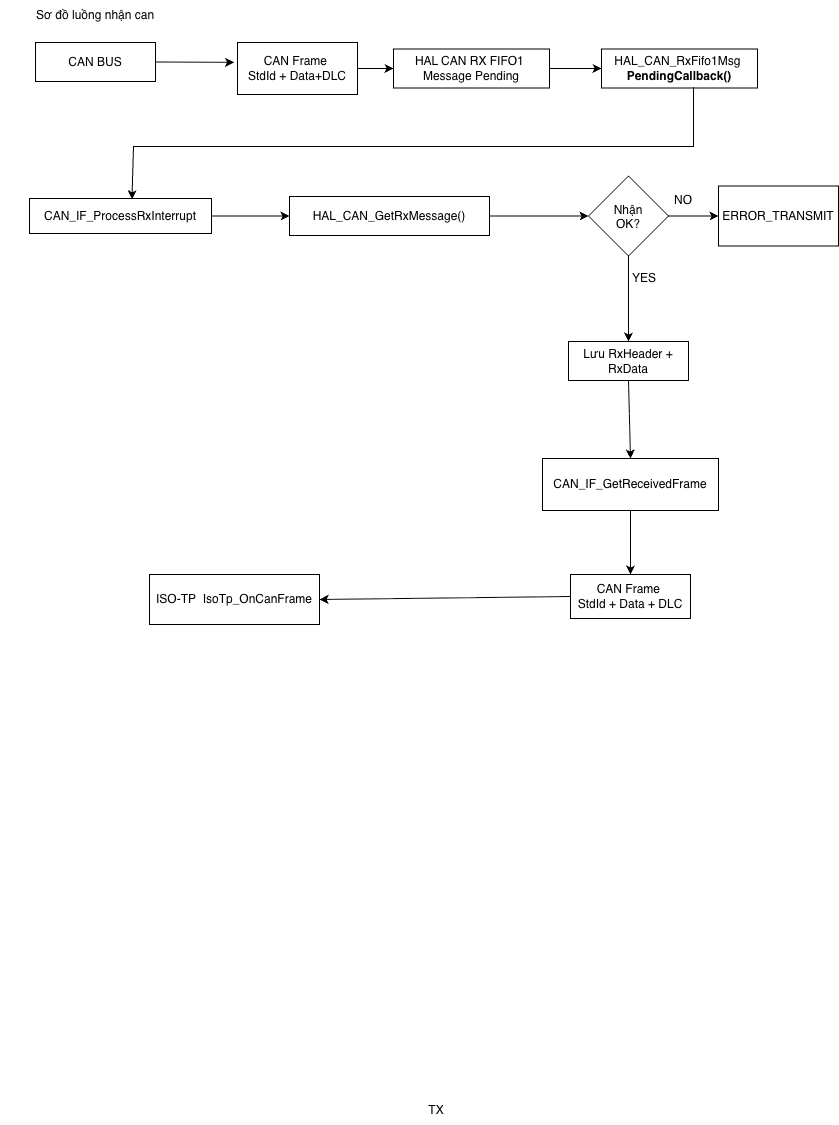

The diagram above was exported from draw.io. Its source (the exported page's mxGraphModel, read from the mxfile embedded in the PNG):
<mxGraphModel dx="949" dy="714" grid="1" gridSize="13" guides="1" tooltips="1" connect="1" arrows="1" fold="1" page="1" pageScale="1" pageWidth="827" pageHeight="1169" math="0" shadow="0">
  <root>
    <mxCell id="0" />
    <mxCell id="1" parent="0" />
    <mxCell id="xKc7vkgbeLi8K45geQZZ-2" parent="1" style="text;html=1;whiteSpace=wrap;strokeColor=none;fillColor=none;align=center;verticalAlign=middle;rounded=0;" value="&lt;div&gt;TX&lt;/div&gt;" vertex="1">
      <mxGeometry height="30" width="60" x="416" y="1105" as="geometry" />
    </mxCell>
    <mxCell id="2ROqO5HzmYRBgbY7Q_0R-1" parent="1" style="text;html=1;whiteSpace=wrap;strokeColor=none;fillColor=none;align=center;verticalAlign=middle;rounded=0;" value="Sơ đồ luồng nhận can" vertex="1">
      <mxGeometry height="30" width="190" x="10" y="10" as="geometry" />
    </mxCell>
    <mxCell id="2ROqO5HzmYRBgbY7Q_0R-2" parent="1" style="rounded=0;whiteSpace=wrap;html=1;" value="CAN BUS" vertex="1">
      <mxGeometry height="39" width="120" x="45" y="52" as="geometry" />
    </mxCell>
    <mxCell id="2ROqO5HzmYRBgbY7Q_0R-3" parent="1" style="rounded=0;whiteSpace=wrap;html=1;" value="CAN Frame&amp;nbsp;&lt;div&gt;StdId + Data+DLC&lt;/div&gt;" vertex="1">
      <mxGeometry height="52" width="120" x="247" y="52" as="geometry" />
    </mxCell>
    <mxCell id="2ROqO5HzmYRBgbY7Q_0R-4" edge="1" parent="1" source="2ROqO5HzmYRBgbY7Q_0R-2" style="endArrow=classic;html=1;rounded=0;exitX=1;exitY=0.5;exitDx=0;exitDy=0;entryX=-0.028;entryY=0.382;entryDx=0;entryDy=0;entryPerimeter=0;" target="2ROqO5HzmYRBgbY7Q_0R-3" value="">
      <mxGeometry height="50" relative="1" width="50" as="geometry">
        <mxPoint x="195" y="180" as="sourcePoint" />
        <mxPoint x="307" y="52" as="targetPoint" />
      </mxGeometry>
    </mxCell>
    <mxCell id="2ROqO5HzmYRBgbY7Q_0R-5" parent="1" style="rounded=0;whiteSpace=wrap;html=1;" value="HAL CAN RX FIFO1&amp;nbsp;&lt;div&gt;Message Pending&lt;/div&gt;" vertex="1">
      <mxGeometry height="39" width="156" x="403" y="58.5" as="geometry" />
    </mxCell>
    <mxCell id="2ROqO5HzmYRBgbY7Q_0R-6" edge="1" parent="1" source="2ROqO5HzmYRBgbY7Q_0R-3" style="endArrow=classic;html=1;rounded=0;entryX=0;entryY=0.5;entryDx=0;entryDy=0;exitX=1;exitY=0.5;exitDx=0;exitDy=0;" target="2ROqO5HzmYRBgbY7Q_0R-5" value="">
      <mxGeometry height="50" relative="1" width="50" as="geometry">
        <mxPoint x="377" y="78" as="sourcePoint" />
        <mxPoint x="310" y="260" as="targetPoint" />
      </mxGeometry>
    </mxCell>
    <mxCell id="2ROqO5HzmYRBgbY7Q_0R-7" parent="1" style="rounded=0;whiteSpace=wrap;html=1;" value="HAL_CAN_RxFifo1Msg&amp;nbsp;&lt;div&gt;&lt;b&gt;PendingCallback()&lt;/b&gt;&lt;/div&gt;" vertex="1">
      <mxGeometry height="39" width="156" x="611" y="58.5" as="geometry" />
    </mxCell>
    <mxCell id="2ROqO5HzmYRBgbY7Q_0R-8" edge="1" parent="1" source="2ROqO5HzmYRBgbY7Q_0R-5" style="endArrow=classic;html=1;rounded=0;entryX=0;entryY=0.5;entryDx=0;entryDy=0;exitX=1;exitY=0.5;exitDx=0;exitDy=0;" target="2ROqO5HzmYRBgbY7Q_0R-7" value="">
      <mxGeometry height="50" relative="1" width="50" as="geometry">
        <mxPoint x="169" y="414" as="sourcePoint" />
        <mxPoint x="219" y="364" as="targetPoint" />
      </mxGeometry>
    </mxCell>
    <mxCell id="2ROqO5HzmYRBgbY7Q_0R-9" parent="1" style="rounded=0;whiteSpace=wrap;html=1;" value="CAN_IF_ProcessRxInterrupt" vertex="1">
      <mxGeometry height="35" width="182" x="39" y="208" as="geometry" />
    </mxCell>
    <mxCell id="2ROqO5HzmYRBgbY7Q_0R-10" edge="1" parent="1" source="2ROqO5HzmYRBgbY7Q_0R-7" style="endArrow=classic;html=1;rounded=0;entryX=0.563;entryY=0.018;entryDx=0;entryDy=0;entryPerimeter=0;exitX=0.59;exitY=0.981;exitDx=0;exitDy=0;exitPerimeter=0;" target="2ROqO5HzmYRBgbY7Q_0R-9" value="">
      <mxGeometry height="50" relative="1" width="50" as="geometry">
        <Array as="points">
          <mxPoint x="703.04" y="156" />
          <mxPoint x="143" y="156" />
        </Array>
        <mxPoint x="234" y="505" as="sourcePoint" />
        <mxPoint x="284" y="455" as="targetPoint" />
      </mxGeometry>
    </mxCell>
    <mxCell id="2ROqO5HzmYRBgbY7Q_0R-11" parent="1" style="rounded=0;whiteSpace=wrap;html=1;" value="HAL_CAN_GetRxMessage()" vertex="1">
      <mxGeometry height="39" width="200" x="299" y="206" as="geometry" />
    </mxCell>
    <mxCell id="2ROqO5HzmYRBgbY7Q_0R-12" edge="1" parent="1" source="2ROqO5HzmYRBgbY7Q_0R-9" style="endArrow=classic;html=1;rounded=0;exitX=1;exitY=0.5;exitDx=0;exitDy=0;entryX=0;entryY=0.5;entryDx=0;entryDy=0;" target="2ROqO5HzmYRBgbY7Q_0R-11" value="">
      <mxGeometry height="50" relative="1" width="50" as="geometry">
        <mxPoint x="312" y="609" as="sourcePoint" />
        <mxPoint x="364" y="611" as="targetPoint" />
      </mxGeometry>
    </mxCell>
    <mxCell id="2ROqO5HzmYRBgbY7Q_0R-13" parent="1" style="rhombus;whiteSpace=wrap;html=1;shapeInside=1;" value="Nhận OK?" vertex="1">
      <mxGeometry height="80" width="80" x="598" y="185.5" as="geometry" />
    </mxCell>
    <mxCell id="2ROqO5HzmYRBgbY7Q_0R-14" edge="1" parent="1" source="2ROqO5HzmYRBgbY7Q_0R-11" style="endArrow=classic;html=1;rounded=0;entryX=0;entryY=0.5;entryDx=0;entryDy=0;exitX=1;exitY=0.5;exitDx=0;exitDy=0;" target="2ROqO5HzmYRBgbY7Q_0R-13" value="">
      <mxGeometry height="50" relative="1" width="50" as="geometry">
        <mxPoint x="507" y="284" as="sourcePoint" />
        <mxPoint x="557" y="234" as="targetPoint" />
      </mxGeometry>
    </mxCell>
    <mxCell id="2ROqO5HzmYRBgbY7Q_0R-15" parent="1" style="rounded=0;whiteSpace=wrap;html=1;" value="ERROR_TRANSMIT" vertex="1">
      <mxGeometry height="60" width="120" x="728" y="195.5" as="geometry" />
    </mxCell>
    <mxCell id="2ROqO5HzmYRBgbY7Q_0R-16" edge="1" parent="1" source="2ROqO5HzmYRBgbY7Q_0R-13" style="endArrow=classic;html=1;rounded=0;entryX=0;entryY=0.5;entryDx=0;entryDy=0;exitX=1;exitY=0.5;exitDx=0;exitDy=0;" target="2ROqO5HzmYRBgbY7Q_0R-15" value="">
      <mxGeometry height="50" relative="1" width="50" as="geometry">
        <mxPoint x="676" y="310" as="sourcePoint" />
        <mxPoint x="726" y="260" as="targetPoint" />
      </mxGeometry>
    </mxCell>
    <mxCell id="2ROqO5HzmYRBgbY7Q_0R-17" parent="1" style="text;html=1;whiteSpace=wrap;strokeColor=none;fillColor=none;align=center;verticalAlign=middle;rounded=0;" value="NO" vertex="1">
      <mxGeometry height="30" width="60" x="663" y="195" as="geometry" />
    </mxCell>
    <mxCell id="2ROqO5HzmYRBgbY7Q_0R-18" parent="1" style="rounded=0;whiteSpace=wrap;html=1;" value="Lưu RxHeader&amp;nbsp;+ RxData" vertex="1">
      <mxGeometry height="39" width="120" x="578" y="351" as="geometry" />
    </mxCell>
    <mxCell id="2ROqO5HzmYRBgbY7Q_0R-19" edge="1" parent="1" source="2ROqO5HzmYRBgbY7Q_0R-13" style="endArrow=classic;html=1;rounded=0;entryX=0.5;entryY=0;entryDx=0;entryDy=0;exitX=0.5;exitY=1;exitDx=0;exitDy=0;" target="2ROqO5HzmYRBgbY7Q_0R-18" value="">
      <mxGeometry height="50" relative="1" width="50" as="geometry">
        <mxPoint x="585" y="323" as="sourcePoint" />
        <mxPoint x="635" y="273" as="targetPoint" />
      </mxGeometry>
    </mxCell>
    <mxCell id="2ROqO5HzmYRBgbY7Q_0R-20" parent="1" style="text;html=1;whiteSpace=wrap;strokeColor=none;fillColor=none;align=center;verticalAlign=middle;rounded=0;" value="YES" vertex="1">
      <mxGeometry height="30" width="60" x="624" y="273" as="geometry" />
    </mxCell>
    <mxCell id="2ROqO5HzmYRBgbY7Q_0R-21" parent="1" style="rounded=0;whiteSpace=wrap;html=1;" value="CAN_IF_GetReceivedFrame" vertex="1">
      <mxGeometry height="52" width="176" x="552" y="468" as="geometry" />
    </mxCell>
    <mxCell id="2ROqO5HzmYRBgbY7Q_0R-22" edge="1" parent="1" source="2ROqO5HzmYRBgbY7Q_0R-18" style="endArrow=classic;html=1;rounded=0;entryX=0.5;entryY=0;entryDx=0;entryDy=0;exitX=0.5;exitY=1;exitDx=0;exitDy=0;" target="2ROqO5HzmYRBgbY7Q_0R-21" value="">
      <mxGeometry height="50" relative="1" width="50" as="geometry">
        <mxPoint x="585" y="453" as="sourcePoint" />
        <mxPoint x="635" y="403" as="targetPoint" />
      </mxGeometry>
    </mxCell>
    <mxCell id="2ROqO5HzmYRBgbY7Q_0R-23" parent="1" style="rounded=0;whiteSpace=wrap;html=1;" value="CAN Frame&amp;nbsp;&lt;div&gt;StdId + Data + DLC&lt;/div&gt;" vertex="1">
      <mxGeometry height="44" width="120" x="580" y="584" as="geometry" />
    </mxCell>
    <mxCell id="2ROqO5HzmYRBgbY7Q_0R-24" edge="1" parent="1" source="2ROqO5HzmYRBgbY7Q_0R-21" style="endArrow=classic;html=1;rounded=0;entryX=0.5;entryY=0;entryDx=0;entryDy=0;exitX=0.5;exitY=1;exitDx=0;exitDy=0;" target="2ROqO5HzmYRBgbY7Q_0R-23" value="">
      <mxGeometry height="50" relative="1" width="50" as="geometry">
        <mxPoint x="546" y="570" as="sourcePoint" />
        <mxPoint x="596" y="520" as="targetPoint" />
      </mxGeometry>
    </mxCell>
    <mxCell id="2ROqO5HzmYRBgbY7Q_0R-26" parent="1" style="rounded=0;whiteSpace=wrap;html=1;" value="ISO-TP&amp;nbsp;&amp;nbsp;IsoTp_OnCanFrame" vertex="1">
      <mxGeometry height="50" width="170" x="159" y="584" as="geometry" />
    </mxCell>
    <mxCell id="2ROqO5HzmYRBgbY7Q_0R-27" edge="1" parent="1" source="2ROqO5HzmYRBgbY7Q_0R-23" style="endArrow=classic;html=1;rounded=0;exitX=0;exitY=0.5;exitDx=0;exitDy=0;entryX=1;entryY=0.5;entryDx=0;entryDy=0;" target="2ROqO5HzmYRBgbY7Q_0R-26" value="">
      <mxGeometry height="50" relative="1" width="50" as="geometry">
        <mxPoint x="403" y="622" as="sourcePoint" />
        <mxPoint x="453" y="572" as="targetPoint" />
      </mxGeometry>
    </mxCell>
  </root>
</mxGraphModel>